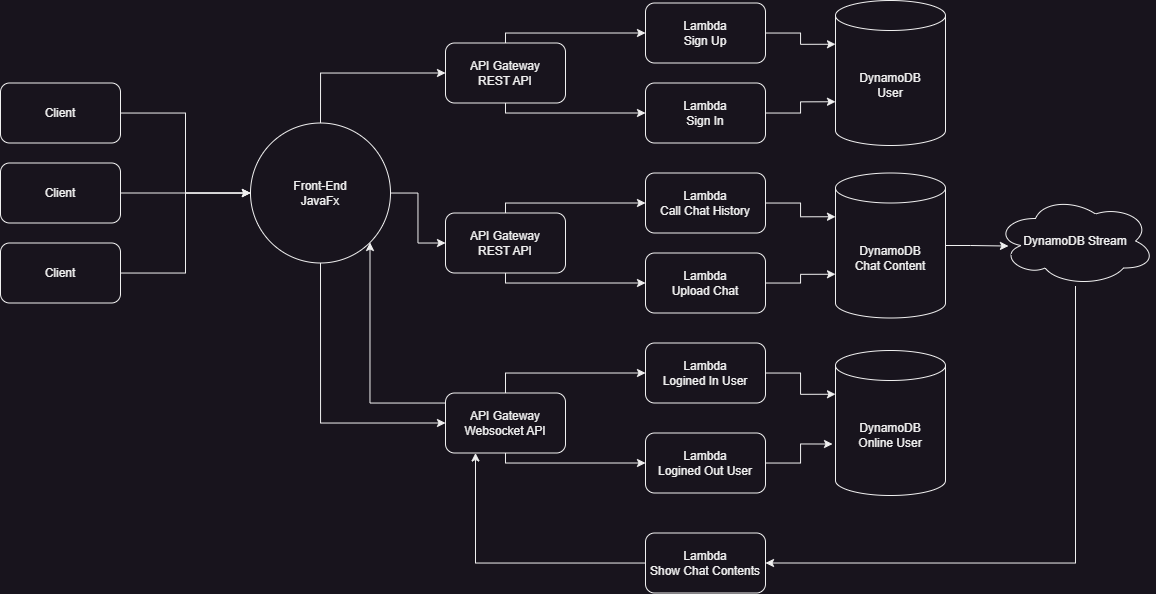

The diagram above was exported from draw.io. Its source (the exported page's mxGraphModel, read from the mxfile embedded in the PNG):
<mxGraphModel dx="1969" dy="1125" grid="1" gridSize="10" guides="1" tooltips="1" connect="1" arrows="1" fold="1" page="1" pageScale="1" pageWidth="850" pageHeight="1100" math="0" shadow="0">
  <root>
    <mxCell id="0" />
    <mxCell id="1" parent="0" />
    <mxCell id="S3ZYmZpTCyuNehp0bLJX-6" style="edgeStyle=orthogonalEdgeStyle;rounded=0;orthogonalLoop=1;jettySize=auto;html=1;entryX=0;entryY=0.5;entryDx=0;entryDy=0;" parent="1" source="S3ZYmZpTCyuNehp0bLJX-1" target="S3ZYmZpTCyuNehp0bLJX-4" edge="1">
      <mxGeometry relative="1" as="geometry" />
    </mxCell>
    <mxCell id="S3ZYmZpTCyuNehp0bLJX-1" value="Client" style="rounded=1;whiteSpace=wrap;html=1;" parent="1" vertex="1">
      <mxGeometry x="280" y="382.5" width="120" height="60" as="geometry" />
    </mxCell>
    <mxCell id="S3ZYmZpTCyuNehp0bLJX-2" value="Client" style="rounded=1;whiteSpace=wrap;html=1;" parent="1" vertex="1">
      <mxGeometry x="280" y="462.5" width="120" height="60" as="geometry" />
    </mxCell>
    <mxCell id="S3ZYmZpTCyuNehp0bLJX-5" style="edgeStyle=orthogonalEdgeStyle;rounded=0;orthogonalLoop=1;jettySize=auto;html=1;entryX=0;entryY=0.5;entryDx=0;entryDy=0;" parent="1" source="S3ZYmZpTCyuNehp0bLJX-3" target="S3ZYmZpTCyuNehp0bLJX-4" edge="1">
      <mxGeometry relative="1" as="geometry" />
    </mxCell>
    <mxCell id="S3ZYmZpTCyuNehp0bLJX-3" value="Client" style="rounded=1;whiteSpace=wrap;html=1;" parent="1" vertex="1">
      <mxGeometry x="280" y="302.5" width="120" height="60" as="geometry" />
    </mxCell>
    <mxCell id="S3ZYmZpTCyuNehp0bLJX-13" style="edgeStyle=orthogonalEdgeStyle;rounded=0;orthogonalLoop=1;jettySize=auto;html=1;entryX=0;entryY=0.5;entryDx=0;entryDy=0;" parent="1" source="S3ZYmZpTCyuNehp0bLJX-4" target="S3ZYmZpTCyuNehp0bLJX-12" edge="1">
      <mxGeometry relative="1" as="geometry">
        <Array as="points">
          <mxPoint x="600" y="292.5" />
        </Array>
      </mxGeometry>
    </mxCell>
    <mxCell id="S3ZYmZpTCyuNehp0bLJX-14" style="edgeStyle=orthogonalEdgeStyle;rounded=0;orthogonalLoop=1;jettySize=auto;html=1;entryX=0;entryY=0.5;entryDx=0;entryDy=0;" parent="1" source="S3ZYmZpTCyuNehp0bLJX-4" target="S3ZYmZpTCyuNehp0bLJX-9" edge="1">
      <mxGeometry relative="1" as="geometry">
        <Array as="points">
          <mxPoint x="600" y="642.5" />
        </Array>
      </mxGeometry>
    </mxCell>
    <mxCell id="S3ZYmZpTCyuNehp0bLJX-15" style="edgeStyle=orthogonalEdgeStyle;rounded=0;orthogonalLoop=1;jettySize=auto;html=1;entryX=0;entryY=0.5;entryDx=0;entryDy=0;" parent="1" source="S3ZYmZpTCyuNehp0bLJX-4" target="S3ZYmZpTCyuNehp0bLJX-8" edge="1">
      <mxGeometry relative="1" as="geometry" />
    </mxCell>
    <mxCell id="S3ZYmZpTCyuNehp0bLJX-4" value="Front-End&lt;br&gt;JavaFx" style="ellipse;whiteSpace=wrap;html=1;aspect=fixed;" parent="1" vertex="1">
      <mxGeometry x="530" y="342.5" width="140" height="140" as="geometry" />
    </mxCell>
    <mxCell id="S3ZYmZpTCyuNehp0bLJX-7" style="edgeStyle=orthogonalEdgeStyle;rounded=0;orthogonalLoop=1;jettySize=auto;html=1;" parent="1" source="S3ZYmZpTCyuNehp0bLJX-2" target="S3ZYmZpTCyuNehp0bLJX-4" edge="1">
      <mxGeometry relative="1" as="geometry" />
    </mxCell>
    <mxCell id="S3ZYmZpTCyuNehp0bLJX-25" style="edgeStyle=orthogonalEdgeStyle;rounded=0;orthogonalLoop=1;jettySize=auto;html=1;entryX=0;entryY=0.5;entryDx=0;entryDy=0;" parent="1" source="S3ZYmZpTCyuNehp0bLJX-8" target="S3ZYmZpTCyuNehp0bLJX-24" edge="1">
      <mxGeometry relative="1" as="geometry">
        <Array as="points">
          <mxPoint x="785" y="422.5" />
        </Array>
      </mxGeometry>
    </mxCell>
    <mxCell id="S3ZYmZpTCyuNehp0bLJX-27" style="edgeStyle=orthogonalEdgeStyle;rounded=0;orthogonalLoop=1;jettySize=auto;html=1;entryX=0;entryY=0.5;entryDx=0;entryDy=0;" parent="1" source="S3ZYmZpTCyuNehp0bLJX-8" target="S3ZYmZpTCyuNehp0bLJX-26" edge="1">
      <mxGeometry relative="1" as="geometry">
        <Array as="points">
          <mxPoint x="785" y="502.5" />
        </Array>
      </mxGeometry>
    </mxCell>
    <mxCell id="S3ZYmZpTCyuNehp0bLJX-8" value="API Gateway&lt;br&gt;REST API" style="rounded=1;whiteSpace=wrap;html=1;" parent="1" vertex="1">
      <mxGeometry x="725" y="432.5" width="120" height="60" as="geometry" />
    </mxCell>
    <mxCell id="S3ZYmZpTCyuNehp0bLJX-33" style="edgeStyle=orthogonalEdgeStyle;rounded=0;orthogonalLoop=1;jettySize=auto;html=1;entryX=0;entryY=0.5;entryDx=0;entryDy=0;" parent="1" source="S3ZYmZpTCyuNehp0bLJX-9" target="S3ZYmZpTCyuNehp0bLJX-31" edge="1">
      <mxGeometry relative="1" as="geometry">
        <Array as="points">
          <mxPoint x="785" y="592.5" />
        </Array>
      </mxGeometry>
    </mxCell>
    <mxCell id="S3ZYmZpTCyuNehp0bLJX-36" style="edgeStyle=orthogonalEdgeStyle;rounded=0;orthogonalLoop=1;jettySize=auto;html=1;entryX=0;entryY=0.5;entryDx=0;entryDy=0;" parent="1" source="S3ZYmZpTCyuNehp0bLJX-9" target="S3ZYmZpTCyuNehp0bLJX-32" edge="1">
      <mxGeometry relative="1" as="geometry">
        <Array as="points">
          <mxPoint x="785" y="682.5" />
        </Array>
      </mxGeometry>
    </mxCell>
    <mxCell id="S3ZYmZpTCyuNehp0bLJX-45" style="edgeStyle=orthogonalEdgeStyle;rounded=0;orthogonalLoop=1;jettySize=auto;html=1;entryX=1;entryY=1;entryDx=0;entryDy=0;" parent="1" source="S3ZYmZpTCyuNehp0bLJX-9" target="S3ZYmZpTCyuNehp0bLJX-4" edge="1">
      <mxGeometry relative="1" as="geometry">
        <Array as="points">
          <mxPoint x="650" y="622.5" />
        </Array>
      </mxGeometry>
    </mxCell>
    <mxCell id="S3ZYmZpTCyuNehp0bLJX-9" value="API Gateway&lt;br&gt;Websocket API" style="rounded=1;whiteSpace=wrap;html=1;" parent="1" vertex="1">
      <mxGeometry x="725" y="612.5" width="120" height="60" as="geometry" />
    </mxCell>
    <mxCell id="S3ZYmZpTCyuNehp0bLJX-18" style="edgeStyle=orthogonalEdgeStyle;rounded=0;orthogonalLoop=1;jettySize=auto;html=1;entryX=0;entryY=0.5;entryDx=0;entryDy=0;" parent="1" source="S3ZYmZpTCyuNehp0bLJX-12" target="S3ZYmZpTCyuNehp0bLJX-16" edge="1">
      <mxGeometry relative="1" as="geometry">
        <Array as="points">
          <mxPoint x="785" y="252.5" />
        </Array>
      </mxGeometry>
    </mxCell>
    <mxCell id="S3ZYmZpTCyuNehp0bLJX-19" style="edgeStyle=orthogonalEdgeStyle;rounded=0;orthogonalLoop=1;jettySize=auto;html=1;entryX=0;entryY=0.5;entryDx=0;entryDy=0;" parent="1" source="S3ZYmZpTCyuNehp0bLJX-12" target="S3ZYmZpTCyuNehp0bLJX-17" edge="1">
      <mxGeometry relative="1" as="geometry">
        <Array as="points">
          <mxPoint x="785" y="332.5" />
        </Array>
      </mxGeometry>
    </mxCell>
    <mxCell id="S3ZYmZpTCyuNehp0bLJX-12" value="API Gateway&lt;br&gt;REST API" style="rounded=1;whiteSpace=wrap;html=1;" parent="1" vertex="1">
      <mxGeometry x="725" y="262.5" width="120" height="60" as="geometry" />
    </mxCell>
    <mxCell id="S3ZYmZpTCyuNehp0bLJX-16" value="Lambda&lt;br&gt;Sign Up" style="rounded=1;whiteSpace=wrap;html=1;" parent="1" vertex="1">
      <mxGeometry x="925" y="222.5" width="120" height="60" as="geometry" />
    </mxCell>
    <mxCell id="S3ZYmZpTCyuNehp0bLJX-17" value="Lambda&lt;br&gt;Sign In" style="rounded=1;whiteSpace=wrap;html=1;" parent="1" vertex="1">
      <mxGeometry x="925" y="302.5" width="120" height="60" as="geometry" />
    </mxCell>
    <mxCell id="S3ZYmZpTCyuNehp0bLJX-21" value="DynamoDB&lt;br&gt;User" style="shape=cylinder3;whiteSpace=wrap;html=1;boundedLbl=1;backgroundOutline=1;size=15;" parent="1" vertex="1">
      <mxGeometry x="1115" y="220" width="110" height="145" as="geometry" />
    </mxCell>
    <mxCell id="S3ZYmZpTCyuNehp0bLJX-22" style="edgeStyle=orthogonalEdgeStyle;rounded=0;orthogonalLoop=1;jettySize=auto;html=1;entryX=0;entryY=0;entryDx=0;entryDy=43.75;entryPerimeter=0;" parent="1" source="S3ZYmZpTCyuNehp0bLJX-16" target="S3ZYmZpTCyuNehp0bLJX-21" edge="1">
      <mxGeometry relative="1" as="geometry" />
    </mxCell>
    <mxCell id="S3ZYmZpTCyuNehp0bLJX-23" style="edgeStyle=orthogonalEdgeStyle;rounded=0;orthogonalLoop=1;jettySize=auto;html=1;entryX=0;entryY=0;entryDx=0;entryDy=101.25;entryPerimeter=0;" parent="1" source="S3ZYmZpTCyuNehp0bLJX-17" target="S3ZYmZpTCyuNehp0bLJX-21" edge="1">
      <mxGeometry relative="1" as="geometry" />
    </mxCell>
    <mxCell id="S3ZYmZpTCyuNehp0bLJX-24" value="Lambda&lt;br&gt;Call Chat History" style="rounded=1;whiteSpace=wrap;html=1;" parent="1" vertex="1">
      <mxGeometry x="925" y="392.5" width="120" height="60" as="geometry" />
    </mxCell>
    <mxCell id="S3ZYmZpTCyuNehp0bLJX-26" value="Lambda&lt;br&gt;Upload Chat" style="rounded=1;whiteSpace=wrap;html=1;" parent="1" vertex="1">
      <mxGeometry x="925" y="472.5" width="120" height="60" as="geometry" />
    </mxCell>
    <mxCell id="S3ZYmZpTCyuNehp0bLJX-28" value="DynamoDB&lt;br&gt;Chat Content" style="shape=cylinder3;whiteSpace=wrap;html=1;boundedLbl=1;backgroundOutline=1;size=15;" parent="1" vertex="1">
      <mxGeometry x="1115" y="392.5" width="110" height="145" as="geometry" />
    </mxCell>
    <mxCell id="S3ZYmZpTCyuNehp0bLJX-29" style="edgeStyle=orthogonalEdgeStyle;rounded=0;orthogonalLoop=1;jettySize=auto;html=1;entryX=0;entryY=0;entryDx=0;entryDy=43.75;entryPerimeter=0;" parent="1" source="S3ZYmZpTCyuNehp0bLJX-24" target="S3ZYmZpTCyuNehp0bLJX-28" edge="1">
      <mxGeometry relative="1" as="geometry" />
    </mxCell>
    <mxCell id="S3ZYmZpTCyuNehp0bLJX-30" style="edgeStyle=orthogonalEdgeStyle;rounded=0;orthogonalLoop=1;jettySize=auto;html=1;entryX=0;entryY=0;entryDx=0;entryDy=101.25;entryPerimeter=0;" parent="1" source="S3ZYmZpTCyuNehp0bLJX-26" target="S3ZYmZpTCyuNehp0bLJX-28" edge="1">
      <mxGeometry relative="1" as="geometry" />
    </mxCell>
    <mxCell id="S3ZYmZpTCyuNehp0bLJX-31" value="Lambda&lt;br&gt;Logined In User" style="rounded=1;whiteSpace=wrap;html=1;" parent="1" vertex="1">
      <mxGeometry x="925" y="562.5" width="120" height="60" as="geometry" />
    </mxCell>
    <mxCell id="S3ZYmZpTCyuNehp0bLJX-32" value="Lambda&lt;br&gt;Logined Out User" style="rounded=1;whiteSpace=wrap;html=1;" parent="1" vertex="1">
      <mxGeometry x="925" y="652.5" width="120" height="60" as="geometry" />
    </mxCell>
    <mxCell id="S3ZYmZpTCyuNehp0bLJX-37" value="DynamoDB&lt;br&gt;Online User" style="shape=cylinder3;whiteSpace=wrap;html=1;boundedLbl=1;backgroundOutline=1;size=15;" parent="1" vertex="1">
      <mxGeometry x="1115" y="570" width="110" height="145" as="geometry" />
    </mxCell>
    <mxCell id="S3ZYmZpTCyuNehp0bLJX-38" style="edgeStyle=orthogonalEdgeStyle;rounded=0;orthogonalLoop=1;jettySize=auto;html=1;entryX=0;entryY=0;entryDx=0;entryDy=43.75;entryPerimeter=0;" parent="1" source="S3ZYmZpTCyuNehp0bLJX-31" target="S3ZYmZpTCyuNehp0bLJX-37" edge="1">
      <mxGeometry relative="1" as="geometry" />
    </mxCell>
    <mxCell id="S3ZYmZpTCyuNehp0bLJX-39" style="edgeStyle=orthogonalEdgeStyle;rounded=0;orthogonalLoop=1;jettySize=auto;html=1;entryX=-0.027;entryY=0.645;entryDx=0;entryDy=0;entryPerimeter=0;" parent="1" source="S3ZYmZpTCyuNehp0bLJX-32" target="S3ZYmZpTCyuNehp0bLJX-37" edge="1">
      <mxGeometry relative="1" as="geometry" />
    </mxCell>
    <mxCell id="S3ZYmZpTCyuNehp0bLJX-43" style="edgeStyle=orthogonalEdgeStyle;rounded=0;orthogonalLoop=1;jettySize=auto;html=1;entryX=1;entryY=0.5;entryDx=0;entryDy=0;" parent="1" source="S3ZYmZpTCyuNehp0bLJX-40" target="S3ZYmZpTCyuNehp0bLJX-42" edge="1">
      <mxGeometry relative="1" as="geometry">
        <Array as="points">
          <mxPoint x="1355" y="782.5" />
        </Array>
      </mxGeometry>
    </mxCell>
    <mxCell id="S3ZYmZpTCyuNehp0bLJX-40" value="DynamoDB Stream" style="ellipse;shape=cloud;whiteSpace=wrap;html=1;" parent="1" vertex="1">
      <mxGeometry x="1275" y="415.5" width="160" height="90" as="geometry" />
    </mxCell>
    <mxCell id="S3ZYmZpTCyuNehp0bLJX-41" style="edgeStyle=orthogonalEdgeStyle;rounded=0;orthogonalLoop=1;jettySize=auto;html=1;entryX=0.081;entryY=0.556;entryDx=0;entryDy=0;entryPerimeter=0;" parent="1" source="S3ZYmZpTCyuNehp0bLJX-28" target="S3ZYmZpTCyuNehp0bLJX-40" edge="1">
      <mxGeometry relative="1" as="geometry" />
    </mxCell>
    <mxCell id="S3ZYmZpTCyuNehp0bLJX-44" style="edgeStyle=orthogonalEdgeStyle;rounded=0;orthogonalLoop=1;jettySize=auto;html=1;entryX=0.25;entryY=1;entryDx=0;entryDy=0;" parent="1" source="S3ZYmZpTCyuNehp0bLJX-42" target="S3ZYmZpTCyuNehp0bLJX-9" edge="1">
      <mxGeometry relative="1" as="geometry" />
    </mxCell>
    <mxCell id="S3ZYmZpTCyuNehp0bLJX-42" value="Lambda&lt;br&gt;Show Chat Contents" style="rounded=1;whiteSpace=wrap;html=1;" parent="1" vertex="1">
      <mxGeometry x="925" y="752.5" width="120" height="60" as="geometry" />
    </mxCell>
  </root>
</mxGraphModel>